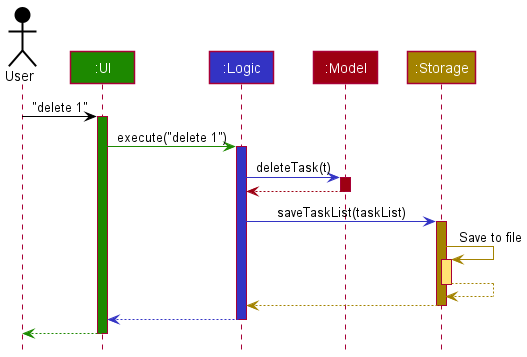

The diagram above was rendered by PlantUML. Its source (embedded in the PNG):
@startuml
!include style.puml

Actor User as user USER_COLOR
Participant ":UI" as ui UI_COLOR
Participant ":Logic" as logic LOGIC_COLOR
Participant ":Model" as model MODEL_COLOR
Participant ":Storage" as storage STORAGE_COLOR

user -[USER_COLOR]> ui : "delete 1"
activate ui UI_COLOR

ui -[UI_COLOR]> logic : execute("delete 1")
activate logic LOGIC_COLOR

logic -[LOGIC_COLOR]> model : deleteTask(t)
activate model MODEL_COLOR

model -[MODEL_COLOR]-> logic
deactivate model

logic -[LOGIC_COLOR]> storage : saveTaskList(taskList)
activate storage STORAGE_COLOR

storage -[STORAGE_COLOR]> storage : Save to file
activate storage STORAGE_COLOR_T1
storage --[STORAGE_COLOR]> storage
deactivate storage

storage --[STORAGE_COLOR]> logic
deactivate storage

logic --[LOGIC_COLOR]> ui
deactivate logic

ui--[UI_COLOR]> user
deactivate ui
@enduml